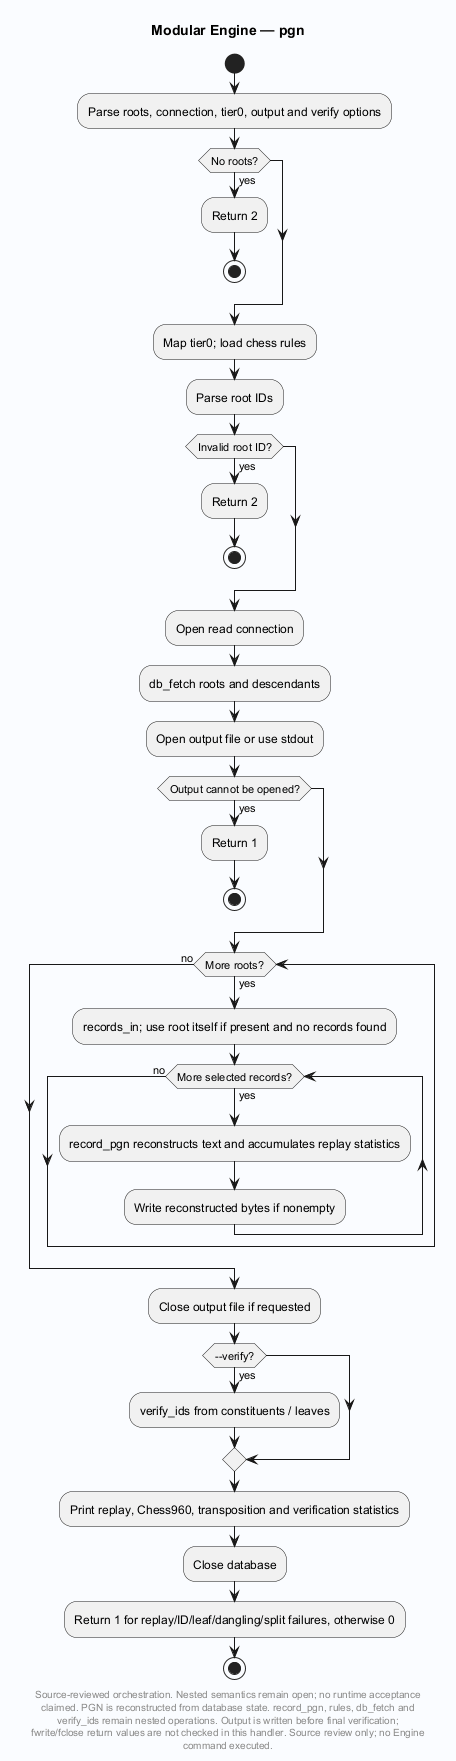

The diagram above was rendered by PlantUML. Its source (embedded in the PNG):
@startuml
' Evidence: Laplace-Engine/src/chess.c SHA256 20452bb1f5801cec1069aa9552999523bdc4f7efdb1b5a254b282fc67db81b78
skinparam backgroundColor #FAFCFF
skinparam shadowing false
skinparam defaultFontName SansSerif
title Modular Engine — pgn
start

:Parse roots, connection, tier0, output and verify options;
if (No roots?) then (yes)
 :Return 2;
 stop
endif
:Map tier0; load chess rules;
:Parse root IDs;
if (Invalid root ID?) then (yes)
 :Return 2;
 stop
endif
:Open read connection;
:db_fetch roots and descendants;
:Open output file or use stdout;
if (Output cannot be opened?) then (yes)
 :Return 1;
 stop
endif
while (More roots?) is (yes)
 :records_in; use root itself if present and no records found;
 while (More selected records?) is (yes)
  :record_pgn reconstructs text and accumulates replay statistics;
  :Write reconstructed bytes if nonempty;
 endwhile (no)
endwhile (no)
:Close output file if requested;
if (--verify?) then (yes)
 :verify_ids from constituents / leaves;
endif
:Print replay, Chess960, transposition and verification statistics;
:Close database;
:Return 1 for replay/ID/leaf/dangling/split failures, otherwise 0;
stop
footer
Source-reviewed orchestration. Nested semantics remain open; no runtime acceptance
claimed. PGN is reconstructed from database state. record_pgn, rules, db_fetch and
verify_ids remain nested operations. Output is written before final verification;
fwrite/fclose return values are not checked in this handler. Source review only; no Engine
command executed.
end footer

@enduml